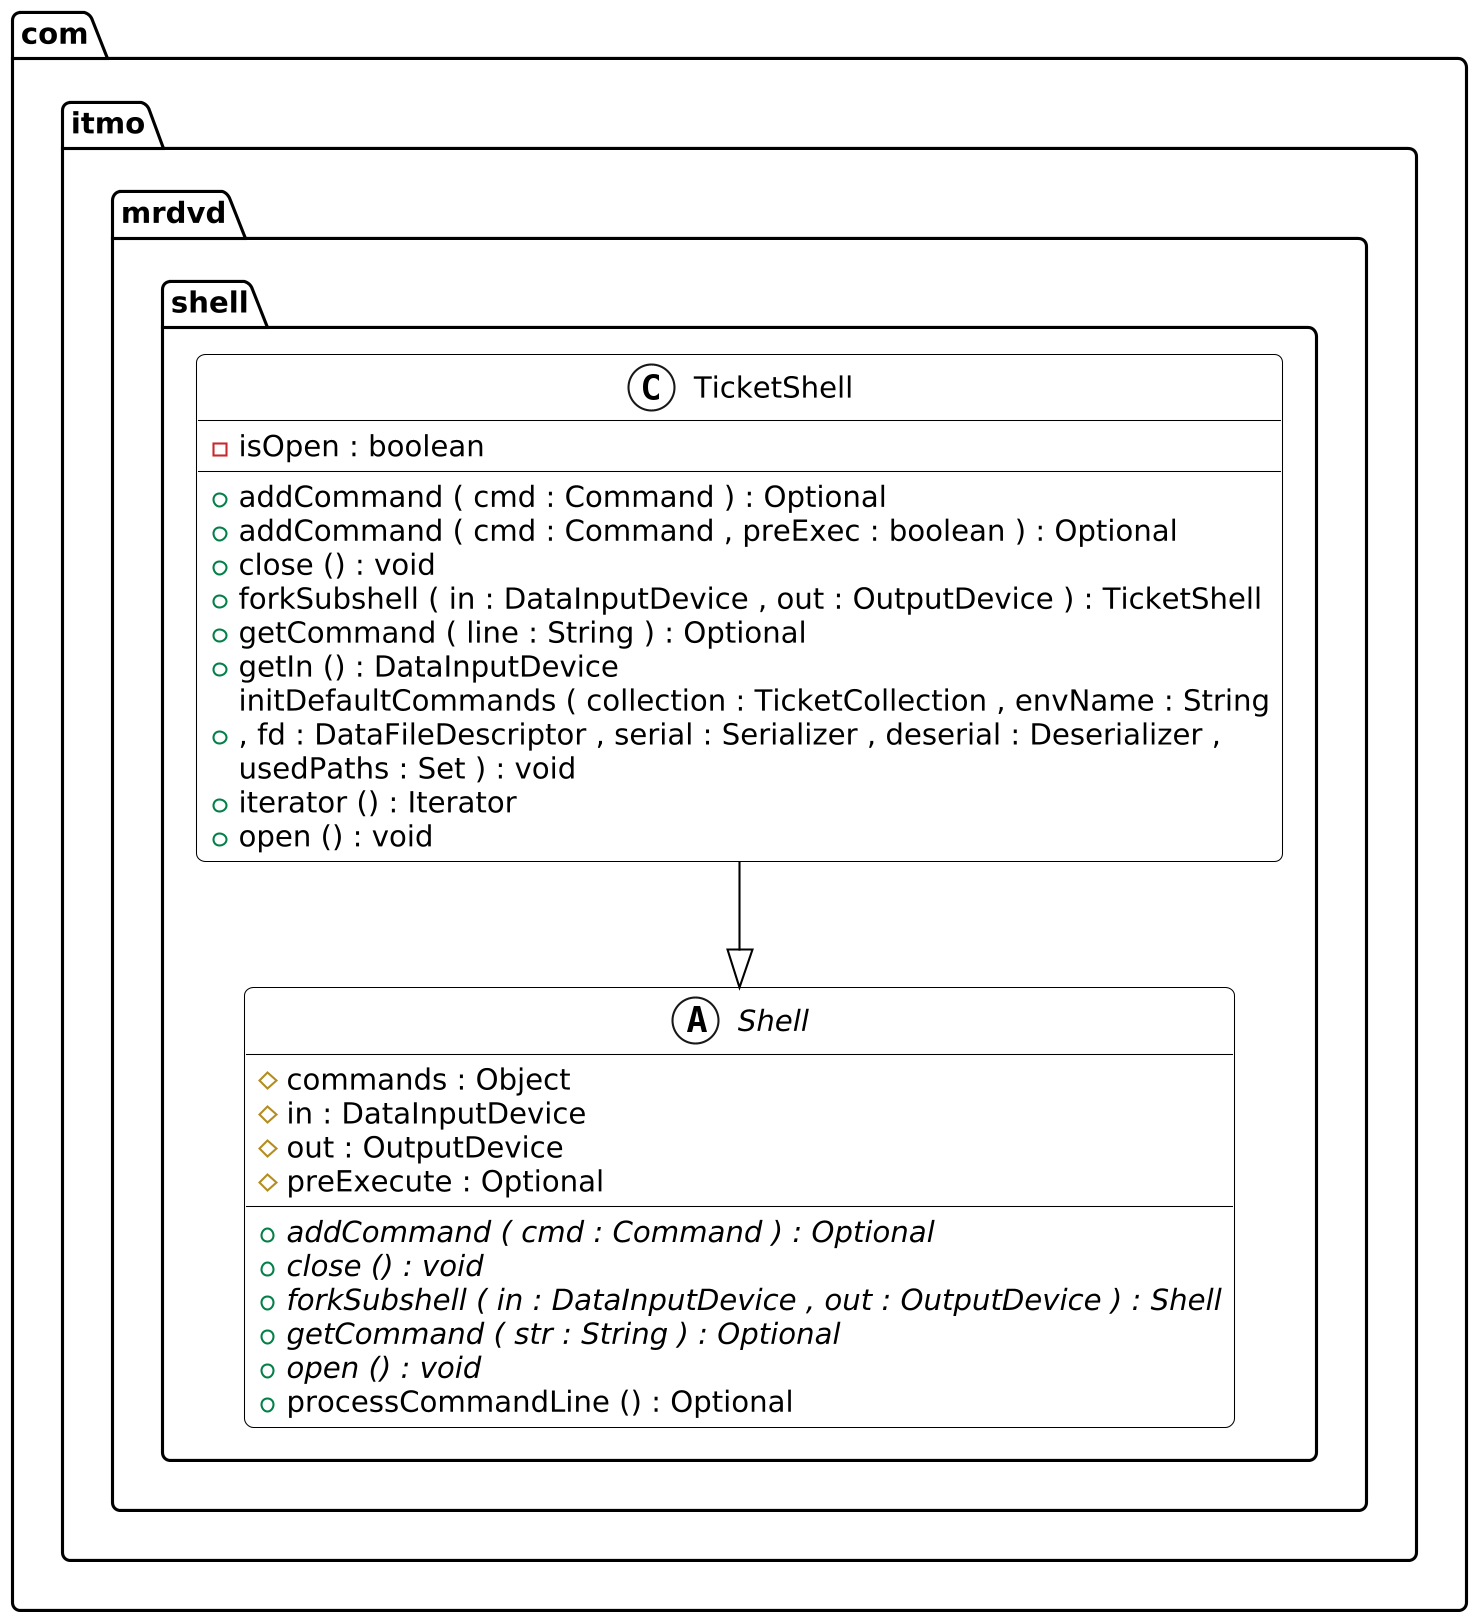

The diagram above was rendered by PlantUML. Its source (embedded in the PNG):
@startuml shell

!$BASEPATH = ".."
!include $BASEPATH/globals/stylesheet.iuml

abstract class com.itmo.mrdvd.shell.Shell {
	{field} #commands : Object
	{field} #in : DataInputDevice
	{field} #out : OutputDevice
	{field} #preExecute : Optional
	{method}  {abstract} +addCommand ( cmd : Command ) : Optional
	{method}  {abstract} +close () : void
	{method}  {abstract} +forkSubshell ( in : DataInputDevice , out : OutputDevice ) : Shell
	{method}  {abstract} +getCommand ( str : String ) : Optional
	{method}  {abstract} +open () : void
	{method} +processCommandLine () : Optional
}


class com.itmo.mrdvd.shell.TicketShell {
	{field} -isOpen : boolean
	{method} +addCommand ( cmd : Command ) : Optional
	{method} +addCommand ( cmd : Command , preExec : boolean ) : Optional
	{method} +close () : void
	{method} +forkSubshell ( in : DataInputDevice , out : OutputDevice ) : TicketShell
	{method} +getCommand ( line : String ) : Optional
	{method} +getIn () : DataInputDevice
	{method} +initDefaultCommands ( collection : TicketCollection , envName : String , fd : DataFileDescriptor , serial : Serializer , deserial : Deserializer , usedPaths : Set ) : void
	{method} +iterator () : Iterator
	{method} +open () : void
}




com.itmo.mrdvd.shell.TicketShell --|>  com.itmo.mrdvd.shell.Shell

@enduml